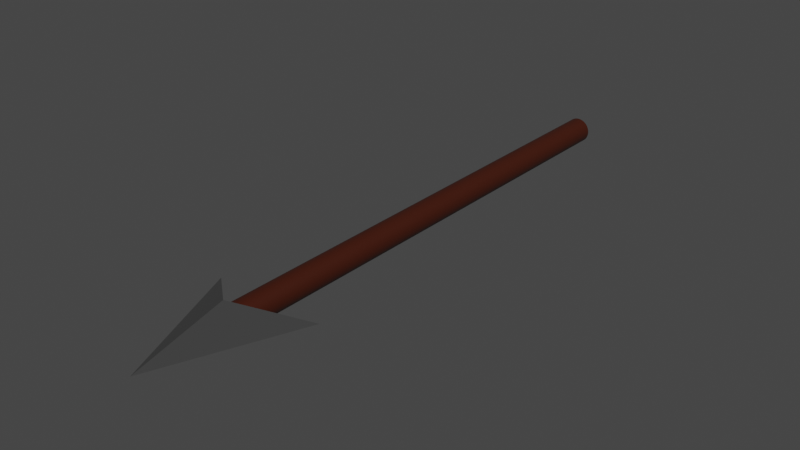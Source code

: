 # Source: Arrow.blend  (saved by Blender 2.81.16; exported with 4.5.12 LTS)
import bpy
from mathutils import Matrix  # noqa: F401  (used for matrix-valued properties, if any)

bpy.ops.wm.read_factory_settings(use_empty=True)
scene = bpy.context.scene
scene.name = 'Scene'

# ---- collections
col_collection = bpy.data.collections.new('Collection'); scene.collection.children.link(col_collection)

# ---- materials (node trees are filled in below, after node groups)
mat_material_001 = bpy.data.materials.new('Material.001')
mat_material_001.use_transparent_shadow = False
mat_material_002 = bpy.data.materials.new('Material.002')
mat_material_002.use_transparent_shadow = False

# ---- material node trees
mat_material_001.use_nodes = True; mat_material_001.node_tree.nodes.clear()
_N = mat_material_001.node_tree.nodes; _L = mat_material_001.node_tree.links
n0 = _N.new('ShaderNodeOutputMaterial'); n0.name = 'Material Output'; n0.location = (300, 300)
n1 = _N.new('ShaderNodeBsdfPrincipled'); n1.name = 'Principled BSDF'; n1.location = (10, 300)
n1.distribution = 'GGX'
n1.subsurface_method = 'BURLEY'
n1.inputs[0].default_value = (0.04955, 0.007547, 0.001218, 1.0)
n1.inputs[3].default_value = 1.45
n1.inputs[27].default_value = (0.0, 0.0, 0.0, 1.0)
n1.inputs[28].default_value = 1.0
_L.new(n1.outputs[0], n0.inputs[0])
n0.is_active_output = True
mat_material_002.use_nodes = True; mat_material_002.node_tree.nodes.clear()
_N = mat_material_002.node_tree.nodes; _L = mat_material_002.node_tree.links
n0 = _N.new('ShaderNodeOutputMaterial'); n0.name = 'Material Output'; n0.location = (300, 300)
n1 = _N.new('ShaderNodeBsdfPrincipled'); n1.name = 'Principled BSDF'; n1.location = (10, 300)
n1.distribution = 'GGX'
n1.subsurface_method = 'BURLEY'
n1.inputs[0].default_value = (0.09084, 0.09084, 0.09084, 1.0)
n1.inputs[1].default_value = 0.5
n1.inputs[2].default_value = 0.1417
n1.inputs[3].default_value = 1.45
n1.inputs[27].default_value = (0.0, 0.0, 0.0, 1.0)
n1.inputs[28].default_value = 1.0
_L.new(n1.outputs[0], n0.inputs[0])
n0.is_active_output = True

# ---- world
world_world = bpy.data.worlds.new('World'); scene.world = world_world
world_world.use_nodes = True; world_world.node_tree.nodes.clear()
_N = world_world.node_tree.nodes; _L = world_world.node_tree.links
n0 = _N.new('ShaderNodeOutputWorld'); n0.name = 'World Output'; n0.location = (300, 300)
n1 = _N.new('ShaderNodeBackground'); n1.name = 'Background'; n1.location = (10, 300)
n1.inputs[0].default_value = (0.05088, 0.05088, 0.05088, 1.0)
_L.new(n1.outputs[0], n0.inputs[0])
n0.is_active_output = True
world_world.color = (0.05088, 0.05088, 0.05088)
world_world.use_sun_shadow = False
world_world.sun_shadow_jitter_overblur = 0.0

# ---- meshes
me_cylinder = bpy.data.meshes.new('Cylinder')
me_cylinder.from_pydata([(0.0, 1.0, -1.0), (0.0, 1.0, 1.0), (0.1951, 0.9808, -1.0), (0.1951, 0.9808, 1.0), (0.3827, 0.9239, -1.0), (0.3827, 0.9239, 1.0), (0.5556, 0.8315, -1.0), (0.5556, 0.8315, 1.0), (0.7071, 0.7071, -1.0), (0.7071, 0.7071, 1.0), (0.8315, 0.5556, -1.0), (0.8315, 0.5556, 1.0), (0.9239, 0.3827, -1.0), (0.9239, 0.3827, 1.0), (0.9808, 0.1951, -1.0), (0.9808, 0.1951, 1.0), (1.0, 7.55e-08, -1.0), (1.0, 7.55e-08, 1.0), (0.9808, -0.1951, -1.0), (0.9808, -0.1951, 1.0), (0.9239, -0.3827, -1.0), (0.9239, -0.3827, 1.0), (0.8315, -0.5556, -1.0), (0.8315, -0.5556, 1.0), (0.7071, -0.7071, -1.0), (0.7071, -0.7071, 1.0), (0.5556, -0.8315, -1.0), (0.5556, -0.8315, 1.0), (0.3827, -0.9239, -1.0), (0.3827, -0.9239, 1.0), (0.1951, -0.9808, -1.0), (0.1951, -0.9808, 1.0), (-3.258e-07, -1.0, -1.0), (-3.258e-07, -1.0, 1.0), (-0.1951, -0.9808, -1.0), (-0.1951, -0.9808, 1.0), (-0.3827, -0.9239, -1.0), (-0.3827, -0.9239, 1.0), (-0.5556, -0.8315, -1.0), (-0.5556, -0.8315, 1.0), (-0.7071, -0.7071, -1.0), (-0.7071, -0.7071, 1.0), (-0.8315, -0.5556, -1.0), (-0.8315, -0.5556, 1.0), (-0.9239, -0.3827, -1.0), (-0.9239, -0.3827, 1.0), (-0.9808, -0.1951, -1.0), (-0.9808, -0.1951, 1.0), (-1.0, 9.656e-07, -1.0), (-1.0, 9.656e-07, 1.0), (-0.9808, 0.1951, -1.0), (-0.9808, 0.1951, 1.0), (-0.9239, 0.3827, -1.0), (-0.9239, 0.3827, 1.0), (-0.8315, 0.5556, -1.0), (-0.8315, 0.5556, 1.0), (-0.7071, 0.7071, -1.0), (-0.7071, 0.7071, 1.0), (-0.5556, 0.8315, -1.0), (-0.5556, 0.8315, 1.0), (-0.3827, 0.9239, -1.0), (-0.3827, 0.9239, 1.0), (-0.1951, 0.9808, -1.0), (-0.1951, 0.9808, 1.0), (0.0, 1.0, 0.9927), (0.1951, 0.9808, 0.9927), (0.3827, 0.9239, 0.9927), (0.5556, 0.8315, 0.9927), (0.7071, 0.7071, 0.9927), (0.8315, 0.5556, 0.9927), (0.9239, 0.3827, 0.9927), (0.9808, 0.1951, 0.9927), (1.0, 7.55e-08, 0.9927), (0.9808, -0.1951, 0.9927), (0.9239, -0.3827, 0.9927), (0.8315, -0.5556, 0.9927), (0.7071, -0.7071, 0.9927), (0.5556, -0.8315, 0.9927), (0.3827, -0.9239, 0.9927), (0.1951, -0.9808, 0.9927), (-3.258e-07, -1.0, 0.9927), (-0.1951, -0.9808, 0.9927), (-0.3827, -0.9239, 0.9927), (-0.5556, -0.8315, 0.9927), (-0.7071, -0.7071, 0.9927), (-0.8315, -0.5556, 0.9927), (-0.9239, -0.3827, 0.9927), (-0.9808, -0.1951, 0.9927), (-1.0, 9.656e-07, 0.9927), (-0.9808, 0.1951, 0.9927), (-0.9239, 0.3827, 0.9927), (-0.8315, 0.5556, 0.9927), (-0.7071, 0.7071, 0.9927), (-0.5556, 0.8315, 0.9927), (-0.3827, 0.9239, 0.9927), (-0.1951, 0.9808, 0.9927), (0.1951, 0.9808, -0.9674), (0.3827, 0.9239, -0.9674), (0.5556, 0.8315, -0.9674), (0.7071, 0.7071, -0.9674), (0.8315, 0.5556, -0.9674), (0.9239, 0.3827, -0.9674), (0.9808, 0.1951, -0.9674), (1.0, 7.55e-08, -0.9674), (0.9808, -0.1951, -0.9674), (0.9239, -0.3827, -0.9674), (0.8315, -0.5556, -0.9674), (0.7071, -0.7071, -0.9674), (0.5556, -0.8315, -0.9674), (0.3827, -0.9239, -0.9674), (0.1951, -0.9808, -0.9674), (-3.258e-07, -1.0, -0.9674), (-0.1951, -0.9808, -0.9674), (-0.3827, -0.9239, -0.9674), (-0.5556, -0.8315, -0.9674), (-0.7071, -0.7071, -0.9674), (-0.8315, -0.5556, -0.9674), (-0.9239, -0.3827, -0.9674), (-0.9808, -0.1951, -0.9674), (-1.0, 9.656e-07, -0.9674), (-0.9808, 0.1951, -0.9674), (-0.9239, 0.3827, -0.9674), (-0.8315, 0.5556, -0.9674), (-0.7071, 0.7071, -0.9674), (-0.5556, 0.8315, -0.9674), (-0.3827, 0.9239, -0.9674), (-0.1951, 0.9808, -0.9674), (0.0, 1.0, -0.9674), (0.0, 1.0, 0.01264), (0.1951, 0.9808, 0.01264), (0.3827, 0.9239, 0.01264), (0.5556, 0.8315, 0.01264), (0.7071, 0.7071, 0.01264), (0.8315, 0.5556, 0.01264), (0.9239, 0.3827, 0.01264), (0.9808, 0.1951, 0.01264), (1.0, 7.55e-08, 0.01264), (0.9808, -0.1951, 0.01264), (0.9239, -0.3827, 0.01264), (0.8315, -0.5556, 0.01264), (0.7071, -0.7071, 0.01264), (0.5556, -0.8315, 0.01264), (0.3827, -0.9239, 0.01264), (0.1951, -0.9808, 0.01264), (-3.258e-07, -1.0, 0.01264), (-0.1951, -0.9808, 0.01264), (-0.3827, -0.9239, 0.01264), (-0.5556, -0.8315, 0.01264), (-0.7071, -0.7071, 0.01264), (-0.8315, -0.5556, 0.01264), (-0.9239, -0.3827, 0.01264), (-0.9808, -0.1951, 0.01264), (-1.0, 9.656e-07, 0.01264), (-0.9808, 0.1951, 0.01264), (-0.9239, 0.3827, 0.01264), (-0.8315, 0.5556, 0.01264), (-0.7071, 0.7071, 0.01264), (-0.5556, 0.8315, 0.01264), (-0.3827, 0.9239, 0.01264), (-0.1951, 0.9808, 0.01264), (0.0, 1.0, 0.5027), (0.1951, 0.9808, 0.5027), (0.3827, 0.9239, 0.5027), (0.5556, 0.8315, 0.5027), (0.7071, 0.7071, 0.5027), (0.8315, 0.5556, 0.5027), (0.9239, 0.3827, 0.5027), (0.9808, 0.1951, 0.5027), (1.0, 7.55e-08, 0.5027), (0.9808, -0.1951, 0.5027), (0.9239, -0.3827, 0.5027), (0.8315, -0.5556, 0.5027), (0.7071, -0.7071, 0.5027), (0.5556, -0.8315, 0.5027), (0.3827, -0.9239, 0.5027), (0.1951, -0.9808, 0.5027), (-3.258e-07, -1.0, 0.5027), (-0.1951, -0.9808, 0.5027), (-0.3827, -0.9239, 0.5027), (-0.5556, -0.8315, 0.5027), (-0.7071, -0.7071, 0.5027), (-0.8315, -0.5556, 0.5027), (-0.9239, -0.3827, 0.5027), (-0.9808, -0.1951, 0.5027), (-1.0, 9.656e-07, 0.5027), (-0.9808, 0.1951, 0.5027), (-0.9239, 0.3827, 0.5027), (-0.8315, 0.5556, 0.5027), (-0.7071, 0.7071, 0.5027), (-0.5556, 0.8315, 0.5027), (-0.3827, 0.9239, 0.5027), (-0.1951, 0.9808, 0.5027), (0.1951, 0.9808, -0.4774), (0.3827, 0.9239, -0.4774), (0.5556, 0.8315, -0.4774), (0.7071, 0.7071, -0.4774), (0.8315, 0.5556, -0.4774), (0.9239, 0.3827, -0.4774), (0.9808, 0.1951, -0.4774), (1.0, 7.55e-08, -0.4774), (0.9808, -0.1951, -0.4774), (0.9239, -0.3827, -0.4774), (0.8315, -0.5556, -0.4774), (0.7071, -0.7071, -0.4774), (0.5556, -0.8315, -0.4774), (0.3827, -0.9239, -0.4774), (0.1951, -0.9808, -0.4774), (-3.258e-07, -1.0, -0.4774), (-0.1951, -0.9808, -0.4774), (-0.3827, -0.9239, -0.4774), (-0.5556, -0.8315, -0.4774), (-0.7071, -0.7071, -0.4774), (-0.8315, -0.5556, -0.4774), (-0.9239, -0.3827, -0.4774), (-0.9808, -0.1951, -0.4774), (-1.0, 9.656e-07, -0.4774), (-0.9808, 0.1951, -0.4774), (-0.9239, 0.3827, -0.4774), (-0.8315, 0.5556, -0.4774), (-0.7071, 0.7071, -0.4774), (-0.5556, 0.8315, -0.4774), (-0.3827, 0.9239, -0.4774), (-0.1951, 0.9808, -0.4774), (0.0, 1.0, -0.4774), (0.0001278, 1.663, -0.9657), (-4.351, -0.004853, -0.7874), (-0.005416, -1.252, -0.9655), (4.355, 0.003281, -0.7878), (-0.03084, -0.01147, -1.316)], [], [(64, 1, 3, 65), (65, 3, 5, 66), (66, 5, 7, 67), (67, 7, 9, 68), (68, 9, 11, 69), (69, 11, 13, 70), (70, 13, 15, 71), (71, 15, 17, 72), (72, 17, 19, 73), (73, 19, 21, 74), (74, 21, 23, 75), (75, 23, 25, 76), (76, 25, 27, 77), (77, 27, 29, 78), (78, 29, 31, 79), (79, 31, 33, 80), (80, 33, 35, 81), (81, 35, 37, 82), (82, 37, 39, 83), (83, 39, 41, 84), (84, 41, 43, 85), (85, 43, 45, 86), (86, 45, 47, 87), (87, 47, 49, 88), (88, 49, 51, 89), (89, 51, 53, 90), (90, 53, 55, 91), (91, 55, 57, 92), (92, 57, 59, 93), (93, 59, 61, 94), (3, 1, 63, 61, 59, 57, 55, 53, 51, 49, 47, 45, 43, 41, 39, 37, 35, 33, 31, 29, 27, 25, 23, 21, 19, 17, 15, 13, 11, 9, 7, 5), (94, 61, 63, 95), (95, 63, 1, 64), (0, 2, 4, 6, 8, 10, 12, 14, 16, 18, 20, 22, 24, 26, 28, 30, 32, 34, 36, 38, 40, 42, 44, 46, 48, 50, 52, 54, 56, 58, 60, 62), (191, 95, 64, 160), (190, 94, 95, 191), (189, 93, 94, 190), (188, 92, 93, 189), (187, 91, 92, 188), (186, 90, 91, 187), (185, 89, 90, 186), (184, 88, 89, 185), (183, 87, 88, 184), (182, 86, 87, 183), (181, 85, 86, 182), (180, 84, 85, 181), (179, 83, 84, 180), (178, 82, 83, 179), (177, 81, 82, 178), (176, 80, 81, 177), (175, 79, 80, 176), (174, 78, 79, 175), (173, 77, 78, 174), (172, 76, 77, 173), (171, 75, 76, 172), (170, 74, 75, 171), (169, 73, 74, 170), (168, 72, 73, 169), (167, 71, 72, 168), (166, 70, 71, 167), (165, 69, 70, 166), (164, 68, 69, 165), (163, 67, 68, 164), (162, 66, 67, 163), (161, 65, 66, 162), (160, 64, 65, 161), (0, 127, 96, 2), (2, 96, 97, 4), (4, 97, 98, 6), (6, 98, 99, 8), (8, 99, 100, 10), (10, 100, 101, 12), (12, 101, 102, 14), (14, 102, 103, 16), (16, 103, 104, 18), (18, 104, 105, 20), (20, 105, 106, 22), (22, 106, 107, 24), (24, 107, 108, 26), (26, 108, 109, 28), (28, 109, 110, 30), (30, 110, 111, 32), (32, 111, 112, 34), (34, 112, 113, 36), (36, 113, 114, 38), (38, 114, 115, 40), (40, 115, 116, 42), (42, 116, 117, 44), (44, 117, 118, 46), (46, 118, 119, 48), (48, 119, 120, 50), (50, 120, 121, 52), (52, 121, 122, 54), (54, 122, 123, 56), (56, 123, 124, 58), (58, 124, 125, 60), (60, 125, 126, 62), (62, 126, 127, 0), (223, 128, 129, 192), (192, 129, 130, 193), (193, 130, 131, 194), (194, 131, 132, 195), (195, 132, 133, 196), (196, 133, 134, 197), (197, 134, 135, 198), (198, 135, 136, 199), (199, 136, 137, 200), (200, 137, 138, 201), (201, 138, 139, 202), (202, 139, 140, 203), (203, 140, 141, 204), (204, 141, 142, 205), (205, 142, 143, 206), (206, 143, 144, 207), (207, 144, 145, 208), (208, 145, 146, 209), (209, 146, 147, 210), (210, 147, 148, 211), (211, 148, 149, 212), (212, 149, 150, 213), (213, 150, 151, 214), (214, 151, 152, 215), (215, 152, 153, 216), (216, 153, 154, 217), (217, 154, 155, 218), (218, 155, 156, 219), (219, 156, 157, 220), (220, 157, 158, 221), (221, 158, 159, 222), (222, 159, 128, 223), (128, 160, 161, 129), (129, 161, 162, 130), (130, 162, 163, 131), (131, 163, 164, 132), (132, 164, 165, 133), (133, 165, 166, 134), (134, 166, 167, 135), (135, 167, 168, 136), (136, 168, 169, 137), (137, 169, 170, 138), (138, 170, 171, 139), (139, 171, 172, 140), (140, 172, 173, 141), (141, 173, 174, 142), (142, 174, 175, 143), (143, 175, 176, 144), (144, 176, 177, 145), (145, 177, 178, 146), (146, 178, 179, 147), (147, 179, 180, 148), (148, 180, 181, 149), (149, 181, 182, 150), (150, 182, 183, 151), (151, 183, 184, 152), (152, 184, 185, 153), (153, 185, 186, 154), (154, 186, 187, 155), (155, 187, 188, 156), (156, 188, 189, 157), (157, 189, 190, 158), (158, 190, 191, 159), (159, 191, 160, 128), (126, 222, 223, 127), (125, 221, 222, 126), (124, 220, 221, 125), (123, 219, 220, 124), (122, 218, 219, 123), (121, 217, 218, 122), (120, 216, 217, 121), (119, 215, 216, 120), (118, 214, 215, 119), (117, 213, 214, 118), (116, 212, 213, 117), (115, 211, 212, 116), (114, 210, 211, 115), (113, 209, 210, 114), (112, 208, 209, 113), (111, 207, 208, 112), (110, 206, 207, 111), (109, 205, 206, 110), (108, 204, 205, 109), (107, 203, 204, 108), (106, 202, 203, 107), (105, 201, 202, 106), (104, 200, 201, 105), (103, 199, 200, 104), (102, 198, 199, 103), (101, 197, 198, 102), (100, 196, 197, 101), (99, 195, 196, 100), (98, 194, 195, 99), (97, 193, 194, 98), (96, 192, 193, 97), (127, 223, 192, 96), (224, 225, 226), (226, 228, 227), (227, 228, 224), (226, 227, 224), (224, 228, 225), (228, 226, 225)])
me_cylinder.polygons.foreach_set('use_smooth', [1, 1, 1, 1, 1, 1, 1, 1, 1, 1, 1, 1, 1, 1, 1, 1, 1, 1, 1, 1, 1, 1, 1, 1, 1, 1, 1, 1, 1, 1, 1, 1, 1, 1, 1, 1, 1, 1, 1, 1, 1, 1, 1, 1, 1, 1, 1, 1, 1, 1, 1, 1, 1, 1, 1, 1, 1, 1, 1, 1, 1, 1, 1, 1, 1, 1, 1, 1, 1, 1, 1, 1, 1, 1, 1, 1, 1, 1, 1, 1, 1, 1, 1, 1, 1, 1, 1, 1, 1, 1, 1, 1, 1, 1, 1, 1, 1, 1, 1, 1, 1, 1, 1, 1, 1, 1, 1, 1, 1, 1, 1, 1, 1, 1, 1, 1, 1, 1, 1, 1, 1, 1, 1, 1, 1, 1, 1, 1, 1, 1, 1, 1, 1, 1, 1, 1, 1, 1, 1, 1, 1, 1, 1, 1, 1, 1, 1, 1, 1, 1, 1, 1, 1, 1, 1, 1, 1, 1, 1, 1, 1, 1, 1, 1, 1, 1, 1, 1, 1, 1, 1, 1, 1, 1, 1, 1, 1, 1, 1, 1, 1, 1, 1, 1, 1, 1, 1, 1, 1, 1, 1, 1, 1, 1, 0, 0, 0, 0, 0, 0])
me_cylinder.polygons.foreach_set('material_index', [0, 0, 0, 0, 0, 0, 0, 0, 0, 0, 0, 0, 0, 0, 0, 0, 0, 0, 0, 0, 0, 0, 0, 0, 0, 0, 0, 0, 0, 0, 0, 0, 0, 0, 0, 0, 0, 0, 0, 0, 0, 0, 0, 0, 0, 0, 0, 0, 0, 0, 0, 0, 0, 0, 0, 0, 0, 0, 0, 0, 0, 0, 0, 0, 0, 0, 0, 0, 0, 0, 0, 0, 0, 0, 0, 0, 0, 0, 0, 0, 0, 0, 0, 0, 0, 0, 0, 0, 0, 0, 0, 0, 0, 0, 0, 0, 0, 0, 0, 0, 0, 0, 0, 0, 0, 0, 0, 0, 0, 0, 0, 0, 0, 0, 0, 0, 0, 0, 0, 0, 0, 0, 0, 0, 0, 0, 0, 0, 0, 0, 0, 0, 0, 0, 0, 0, 0, 0, 0, 0, 0, 0, 0, 0, 0, 0, 0, 0, 0, 0, 0, 0, 0, 0, 0, 0, 0, 0, 0, 0, 0, 0, 0, 0, 0, 0, 0, 0, 0, 0, 0, 0, 0, 0, 0, 0, 0, 0, 0, 0, 0, 0, 0, 0, 0, 0, 0, 0, 0, 0, 0, 0, 0, 0, 1, 1, 1, 1, 1, 1])
_uv = me_cylinder.uv_layers.new(name='UVMap')
_uv.uv.foreach_set('vector', [1.0, 0.9982, 1.0, 1.0, 0.9688, 1.0, 0.9688, 0.9982, 0.9688, 0.9982, 0.9688, 1.0, 0.9375, 1.0, 0.9375, 0.9982, 0.9375, 0.9982, 0.9375, 1.0, 0.9062, 1.0, 0.9062, 0.9982, 0.9062, 0.9982, 0.9062, 1.0, 0.875, 1.0, 0.875, 0.9982, 0.875, 0.9982, 0.875, 1.0, 0.8438, 1.0, 0.8438, 0.9982, 0.8438, 0.9982, 0.8438, 1.0, 0.8125, 1.0, 0.8125, 0.9982, 0.8125, 0.9982, 0.8125, 1.0, 0.7812, 1.0, 0.7812, 0.9982, 0.7812, 0.9982, 0.7812, 1.0, 0.75, 1.0, 0.75, 0.9982, 0.75, 0.9982, 0.75, 1.0, 0.7188, 1.0, 0.7188, 0.9982, 0.7188, 0.9982, 0.7188, 1.0, 0.6875, 1.0, 0.6875, 0.9982, 0.6875, 0.9982, 0.6875, 1.0, 0.6562, 1.0, 0.6562, 0.9982, 0.6562, 0.9982, 0.6562, 1.0, 0.625, 1.0, 0.625, 0.9982, 0.625, 0.9982, 0.625, 1.0, 0.5938, 1.0, 0.5938, 0.9982, 0.5938, 0.9982, 0.5938, 1.0, 0.5625, 1.0, 0.5625, 0.9982, 0.5625, 0.9982, 0.5625, 1.0, 0.5312, 1.0, 0.5312, 0.9982, 0.5312, 0.9982, 0.5312, 1.0, 0.5, 1.0, 0.5, 0.9982, 0.5, 0.9982, 0.5, 1.0, 0.4688, 1.0, 0.4687, 0.9982, 0.4687, 0.9982, 0.4688, 1.0, 0.4375, 1.0, 0.4375, 0.9982, 0.4375, 0.9982, 0.4375, 1.0, 0.4062, 1.0, 0.4062, 0.9982, 0.4062, 0.9982, 0.4062, 1.0, 0.375, 1.0, 0.375, 0.9982, 0.375, 0.9982, 0.375, 1.0, 0.3438, 1.0, 0.3438, 0.9982, 0.3438, 0.9982, 0.3438, 1.0, 0.3125, 1.0, 0.3125, 0.9982, 0.3125, 0.9982, 0.3125, 1.0, 0.2812, 1.0, 0.2812, 0.9982, 0.2812, 0.9982, 0.2812, 1.0, 0.25, 1.0, 0.25, 0.9982, 0.25, 0.9982, 0.25, 1.0, 0.2188, 1.0, 0.2187, 0.9982, 0.2187, 0.9982, 0.2188, 1.0, 0.1875, 1.0, 0.1875, 0.9982, 0.1875, 0.9982, 0.1875, 1.0, 0.1562, 1.0, 0.1562, 0.9982, 0.1562, 0.9982, 0.1562, 1.0, 0.125, 1.0, 0.125, 0.9982, 0.125, 0.9982, 0.125, 1.0, 0.09375, 1.0, 0.09375, 0.9982, 0.09375, 0.9982, 0.09375, 1.0, 0.0625, 1.0, 0.0625, 0.9982, 0.2968, 0.4854, 0.25, 0.49, 0.2032, 0.4854, 0.1582, 0.4717, 0.1167, 0.4496, 0.08029, 0.4197, 0.05045, 0.3833, 0.02827, 0.3418, 0.01461, 0.2968, 0.01, 0.25, 0.01461, 0.2032, 0.02827, 0.1582, 0.05045, 0.1167, 0.08029, 0.08029, 0.1167, 0.05045, 0.1582, 0.02827, 0.2032, 0.01461, 0.25, 0.01, 0.2968, 0.01461, 0.3418, 0.02827, 0.3833, 0.05045, 0.4197, 0.08029, 0.4496, 0.1167, 0.4717, 0.1582, 0.4854, 0.2032, 0.49, 0.25, 0.4854, 0.2968, 0.4717, 0.3418, 0.4496, 0.3833, 0.4197, 0.4197, 0.3833, 0.4496, 0.3418, 0.4717, 0.0625, 0.9982, 0.0625, 1.0, 0.03125, 1.0, 0.03125, 0.9982, 0.03125, 0.9982, 0.03125, 1.0, 0.0, 1.0, 0.0, 0.9982, 0.75, 0.49, 0.7968, 0.4854, 0.8418, 0.4717, 0.8833, 0.4496, 0.9197, 0.4197, 0.9496, 0.3833, 0.9717, 0.3418, 0.9854, 0.2968, 0.99, 0.25, 0.9854, 0.2032, 0.9717, 0.1582, 0.9496, 0.1167, 0.9197, 0.08029, 0.8833, 0.05045, 0.8418, 0.02827, 0.7968, 0.01461, 0.75, 0.01, 0.7032, 0.01461, 0.6582, 0.02827, 0.6167, 0.05045, 0.5803, 0.08029, 0.5504, 0.1167, 0.5283, 0.1582, 0.5146, 0.2032, 0.51, 0.25, 0.5146, 0.2968, 0.5283, 0.3418, 0.5504, 0.3833, 0.5803, 0.4197, 0.6167, 0.4496, 0.6582, 0.4717, 0.7032, 0.4854, 0.03125, 0.8757, 0.03125, 0.9982, 0.0, 0.9982, 0.0, 0.8757, 0.0625, 0.8757, 0.0625, 0.9982, 0.03125, 0.9982, 0.03125, 0.8757, 0.09375, 0.8757, 0.09375, 0.9982, 0.0625, 0.9982, 0.0625, 0.8757, 0.125, 0.8757, 0.125, 0.9982, 0.09375, 0.9982, 0.09375, 0.8757, 0.1562, 0.8757, 0.1562, 0.9982, 0.125, 0.9982, 0.125, 0.8757, 0.1875, 0.8757, 0.1875, 0.9982, 0.1562, 0.9982, 0.1562, 0.8757, 0.2188, 0.8757, 0.2187, 0.9982, 0.1875, 0.9982, 0.1875, 0.8757, 0.25, 0.8757, 0.25, 0.9982, 0.2187, 0.9982, 0.2188, 0.8757, 0.2812, 0.8757, 0.2812, 0.9982, 0.25, 0.9982, 0.25, 0.8757, 0.3125, 0.8757, 0.3125, 0.9982, 0.2812, 0.9982, 0.2812, 0.8757, 0.3438, 0.8757, 0.3438, 0.9982, 0.3125, 0.9982, 0.3125, 0.8757, 0.375, 0.8757, 0.375, 0.9982, 0.3438, 0.9982, 0.3438, 0.8757, 0.4062, 0.8757, 0.4062, 0.9982, 0.375, 0.9982, 0.375, 0.8757, 0.4375, 0.8757, 0.4375, 0.9982, 0.4062, 0.9982, 0.4062, 0.8757, 0.4688, 0.8757, 0.4687, 0.9982, 0.4375, 0.9982, 0.4375, 0.8757, 0.5, 0.8757, 0.5, 0.9982, 0.4687, 0.9982, 0.4688, 0.8757, 0.5312, 0.8757, 0.5312, 0.9982, 0.5, 0.9982, 0.5, 0.8757, 0.5625, 0.8757, 0.5625, 0.9982, 0.5312, 0.9982, 0.5312, 0.8757, 0.5938, 0.8757, 0.5938, 0.9982, 0.5625, 0.9982, 0.5625, 0.8757, 0.625, 0.8757, 0.625, 0.9982, 0.5938, 0.9982, 0.5938, 0.8757, 0.6562, 0.8757, 0.6562, 0.9982, 0.625, 0.9982, 0.625, 0.8757, 0.6875, 0.8757, 0.6875, 0.9982, 0.6562, 0.9982, 0.6562, 0.8757, 0.7188, 0.8757, 0.7188, 0.9982, 0.6875, 0.9982, 0.6875, 0.8757, 0.75, 0.8757, 0.75, 0.9982, 0.7188, 0.9982, 0.7188, 0.8757, 0.7813, 0.8757, 0.7812, 0.9982, 0.75, 0.9982, 0.75, 0.8757, 0.8125, 0.8757, 0.8125, 0.9982, 0.7812, 0.9982, 0.7813, 0.8757, 0.8438, 0.8757, 0.8438, 0.9982, 0.8125, 0.9982, 0.8125, 0.8757, 0.875, 0.8757, 0.875, 0.9982, 0.8438, 0.9982, 0.8438, 0.8757, 0.9062, 0.8757, 0.9062, 0.9982, 0.875, 0.9982, 0.875, 0.8757, 0.9375, 0.8757, 0.9375, 0.9982, 0.9062, 0.9982, 0.9062, 0.8757, 0.9688, 0.8757, 0.9688, 0.9982, 0.9375, 0.9982, 0.9375, 0.8757, 1.0, 0.8757, 1.0, 0.9982, 0.9688, 0.9982, 0.9688, 0.8757, 1.0, 0.5, 1.0, 0.5081, 0.9688, 0.5081, 0.9688, 0.5, 0.9688, 0.5, 0.9688, 0.5081, 0.9375, 0.5081, 0.9375, 0.5, 0.9375, 0.5, 0.9375, 0.5081, 0.9062, 0.5081, 0.9062, 0.5, 0.9062, 0.5, 0.9062, 0.5081, 0.875, 0.5081, 0.875, 0.5, 0.875, 0.5, 0.875, 0.5081, 0.8438, 0.5081, 0.8438, 0.5, 0.8438, 0.5, 0.8438, 0.5081, 0.8125, 0.5081, 0.8125, 0.5, 0.8125, 0.5, 0.8125, 0.5081, 0.7812, 0.5081, 0.7812, 0.5, 0.7812, 0.5, 0.7812, 0.5081, 0.75, 0.5081, 0.75, 0.5, 0.75, 0.5, 0.75, 0.5081, 0.7188, 0.5081, 0.7188, 0.5, 0.7188, 0.5, 0.7188, 0.5081, 0.6875, 0.5081, 0.6875, 0.5, 0.6875, 0.5, 0.6875, 0.5081, 0.6562, 0.5081, 0.6562, 0.5, 0.6562, 0.5, 0.6562, 0.5081, 0.625, 0.5081, 0.625, 0.5, 0.625, 0.5, 0.625, 0.5081, 0.5938, 0.5081, 0.5938, 0.5, 0.5938, 0.5, 0.5938, 0.5081, 0.5625, 0.5081, 0.5625, 0.5, 0.5625, 0.5, 0.5625, 0.5081, 0.5312, 0.5081, 0.5312, 0.5, 0.5312, 0.5, 0.5312, 0.5081, 0.5, 0.5081, 0.5, 0.5, 0.5, 0.5, 0.5, 0.5081, 0.4688, 0.5081, 0.4688, 0.5, 0.4688, 0.5, 0.4688, 0.5081, 0.4375, 0.5081, 0.4375, 0.5, 0.4375, 0.5, 0.4375, 0.5081, 0.4062, 0.5081, 0.4062, 0.5, 0.4062, 0.5, 0.4062, 0.5081, 0.375, 0.5081, 0.375, 0.5, 0.375, 0.5, 0.375, 0.5081, 0.3438, 0.5081, 0.3438, 0.5, 0.3438, 0.5, 0.3438, 0.5081, 0.3125, 0.5081, 0.3125, 0.5, 0.3125, 0.5, 0.3125, 0.5081, 0.2812, 0.5081, 0.2812, 0.5, 0.2812, 0.5, 0.2812, 0.5081, 0.25, 0.5081, 0.25, 0.5, 0.25, 0.5, 0.25, 0.5081, 0.2188, 0.5081, 0.2188, 0.5, 0.2188, 0.5, 0.2188, 0.5081, 0.1875, 0.5081, 0.1875, 0.5, 0.1875, 0.5, 0.1875, 0.5081, 0.1562, 0.5081, 0.1562, 0.5, 0.1562, 0.5, 0.1562, 0.5081, 0.125, 0.5081, 0.125, 0.5, 0.125, 0.5, 0.125, 0.5081, 0.09375, 0.5081, 0.09375, 0.5, 0.09375, 0.5, 0.09375, 0.5081, 0.0625, 0.5081, 0.0625, 0.5, 0.0625, 0.5, 0.0625, 0.5081, 0.03125, 0.5081, 0.03125, 0.5, 0.03125, 0.5, 0.03125, 0.5081, 0.0, 0.5081, 0.0, 0.5, 1.0, 0.6306, 1.0, 0.7532, 0.9688, 0.7532, 0.9688, 0.6306, 0.9688, 0.6306, 0.9688, 0.7532, 0.9375, 0.7532, 0.9375, 0.6306, 0.9375, 0.6306, 0.9375, 0.7532, 0.9062, 0.7532, 0.9062, 0.6306, 0.9062, 0.6306, 0.9062, 0.7532, 0.875, 0.7532, 0.875, 0.6306, 0.875, 0.6306, 0.875, 0.7532, 0.8438, 0.7532, 0.8438, 0.6306, 0.8438, 0.6306, 0.8438, 0.7532, 0.8125, 0.7532, 0.8125, 0.6306, 0.8125, 0.6306, 0.8125, 0.7532, 0.7813, 0.7532, 0.7812, 0.6306, 0.7812, 0.6306, 0.7813, 0.7532, 0.75, 0.7532, 0.75, 0.6306, 0.75, 0.6306, 0.75, 0.7532, 0.7188, 0.7532, 0.7188, 0.6306, 0.7188, 0.6306, 0.7188, 0.7532, 0.6875, 0.7532, 0.6875, 0.6306, 0.6875, 0.6306, 0.6875, 0.7532, 0.6562, 0.7532, 0.6562, 0.6306, 0.6562, 0.6306, 0.6562, 0.7532, 0.625, 0.7532, 0.625, 0.6306, 0.625, 0.6306, 0.625, 0.7532, 0.5938, 0.7532, 0.5938, 0.6306, 0.5938, 0.6306, 0.5938, 0.7532, 0.5625, 0.7532, 0.5625, 0.6306, 0.5625, 0.6306, 0.5625, 0.7532, 0.5312, 0.7532, 0.5312, 0.6306, 0.5312, 0.6306, 0.5312, 0.7532, 0.5, 0.7532, 0.5, 0.6306, 0.5, 0.6306, 0.5, 0.7532, 0.4688, 0.7532, 0.4688, 0.6306, 0.4688, 0.6306, 0.4688, 0.7532, 0.4375, 0.7532, 0.4375, 0.6306, 0.4375, 0.6306, 0.4375, 0.7532, 0.4062, 0.7532, 0.4062, 0.6306, 0.4062, 0.6306, 0.4062, 0.7532, 0.375, 0.7532, 0.375, 0.6306, 0.375, 0.6306, 0.375, 0.7532, 0.3438, 0.7532, 0.3438, 0.6306, 0.3438, 0.6306, 0.3438, 0.7532, 0.3125, 0.7532, 0.3125, 0.6306, 0.3125, 0.6306, 0.3125, 0.7532, 0.2812, 0.7532, 0.2812, 0.6306, 0.2812, 0.6306, 0.2812, 0.7532, 0.25, 0.7532, 0.25, 0.6306, 0.25, 0.6306, 0.25, 0.7532, 0.2188, 0.7532, 0.2188, 0.6306, 0.2188, 0.6306, 0.2188, 0.7532, 0.1875, 0.7532, 0.1875, 0.6306, 0.1875, 0.6306, 0.1875, 0.7532, 0.1562, 0.7532, 0.1562, 0.6306, 0.1562, 0.6306, 0.1562, 0.7532, 0.125, 0.7532, 0.125, 0.6306, 0.125, 0.6306, 0.125, 0.7532, 0.09375, 0.7532, 0.09375, 0.6306, 0.09375, 0.6306, 0.09375, 0.7532, 0.0625, 0.7532, 0.0625, 0.6306, 0.0625, 0.6306, 0.0625, 0.7532, 0.03125, 0.7532, 0.03125, 0.6306, 0.03125, 0.6306, 0.03125, 0.7532, 0.0, 0.7532, 0.0, 0.6306, 1.0, 0.7532, 1.0, 0.8757, 0.9688, 0.8757, 0.9688, 0.7532, 0.9688, 0.7532, 0.9688, 0.8757, 0.9375, 0.8757, 0.9375, 0.7532, 0.9375, 0.7532, 0.9375, 0.8757, 0.9062, 0.8757, 0.9062, 0.7532, 0.9062, 0.7532, 0.9062, 0.8757, 0.875, 0.8757, 0.875, 0.7532, 0.875, 0.7532, 0.875, 0.8757, 0.8438, 0.8757, 0.8438, 0.7532, 0.8438, 0.7532, 0.8438, 0.8757, 0.8125, 0.8757, 0.8125, 0.7532, 0.8125, 0.7532, 0.8125, 0.8757, 0.7813, 0.8757, 0.7813, 0.7532, 0.7813, 0.7532, 0.7813, 0.8757, 0.75, 0.8757, 0.75, 0.7532, 0.75, 0.7532, 0.75, 0.8757, 0.7188, 0.8757, 0.7188, 0.7532, 0.7188, 0.7532, 0.7188, 0.8757, 0.6875, 0.8757, 0.6875, 0.7532, 0.6875, 0.7532, 0.6875, 0.8757, 0.6562, 0.8757, 0.6562, 0.7532, 0.6562, 0.7532, 0.6562, 0.8757, 0.625, 0.8757, 0.625, 0.7532, 0.625, 0.7532, 0.625, 0.8757, 0.5938, 0.8757, 0.5938, 0.7532, 0.5938, 0.7532, 0.5938, 0.8757, 0.5625, 0.8757, 0.5625, 0.7532, 0.5625, 0.7532, 0.5625, 0.8757, 0.5312, 0.8757, 0.5312, 0.7532, 0.5312, 0.7532, 0.5312, 0.8757, 0.5, 0.8757, 0.5, 0.7532, 0.5, 0.7532, 0.5, 0.8757, 0.4688, 0.8757, 0.4688, 0.7532, 0.4688, 0.7532, 0.4688, 0.8757, 0.4375, 0.8757, 0.4375, 0.7532, 0.4375, 0.7532, 0.4375, 0.8757, 0.4062, 0.8757, 0.4062, 0.7532, 0.4062, 0.7532, 0.4062, 0.8757, 0.375, 0.8757, 0.375, 0.7532, 0.375, 0.7532, 0.375, 0.8757, 0.3438, 0.8757, 0.3438, 0.7532, 0.3438, 0.7532, 0.3438, 0.8757, 0.3125, 0.8757, 0.3125, 0.7532, 0.3125, 0.7532, 0.3125, 0.8757, 0.2812, 0.8757, 0.2812, 0.7532, 0.2812, 0.7532, 0.2812, 0.8757, 0.25, 0.8757, 0.25, 0.7532, 0.25, 0.7532, 0.25, 0.8757, 0.2188, 0.8757, 0.2188, 0.7532, 0.2188, 0.7532, 0.2188, 0.8757, 0.1875, 0.8757, 0.1875, 0.7532, 0.1875, 0.7532, 0.1875, 0.8757, 0.1562, 0.8757, 0.1562, 0.7532, 0.1562, 0.7532, 0.1562, 0.8757, 0.125, 0.8757, 0.125, 0.7532, 0.125, 0.7532, 0.125, 0.8757, 0.09375, 0.8757, 0.09375, 0.7532, 0.09375, 0.7532, 0.09375, 0.8757, 0.0625, 0.8757, 0.0625, 0.7532, 0.0625, 0.7532, 0.0625, 0.8757, 0.03125, 0.8757, 0.03125, 0.7532, 0.03125, 0.7532, 0.03125, 0.8757, 0.0, 0.8757, 0.0, 0.7532, 0.03125, 0.5081, 0.03125, 0.6306, 0.0, 0.6306, 0.0, 0.5081, 0.0625, 0.5081, 0.0625, 0.6306, 0.03125, 0.6306, 0.03125, 0.5081, 0.09375, 0.5081, 0.09375, 0.6306, 0.0625, 0.6306, 0.0625, 0.5081, 0.125, 0.5081, 0.125, 0.6306, 0.09375, 0.6306, 0.09375, 0.5081, 0.1562, 0.5081, 0.1562, 0.6306, 0.125, 0.6306, 0.125, 0.5081, 0.1875, 0.5081, 0.1875, 0.6306, 0.1562, 0.6306, 0.1562, 0.5081, 0.2188, 0.5081, 0.2188, 0.6306, 0.1875, 0.6306, 0.1875, 0.5081, 0.25, 0.5081, 0.25, 0.6306, 0.2188, 0.6306, 0.2188, 0.5081, 0.2812, 0.5081, 0.2812, 0.6306, 0.25, 0.6306, 0.25, 0.5081, 0.3125, 0.5081, 0.3125, 0.6306, 0.2812, 0.6306, 0.2812, 0.5081, 0.3438, 0.5081, 0.3438, 0.6306, 0.3125, 0.6306, 0.3125, 0.5081, 0.375, 0.5081, 0.375, 0.6306, 0.3438, 0.6306, 0.3438, 0.5081, 0.4062, 0.5081, 0.4062, 0.6306, 0.375, 0.6306, 0.375, 0.5081, 0.4375, 0.5081, 0.4375, 0.6306, 0.4062, 0.6306, 0.4062, 0.5081, 0.4688, 0.5081, 0.4688, 0.6306, 0.4375, 0.6306, 0.4375, 0.5081, 0.5, 0.5081, 0.5, 0.6306, 0.4688, 0.6306, 0.4688, 0.5081, 0.5312, 0.5081, 0.5312, 0.6306, 0.5, 0.6306, 0.5, 0.5081, 0.5625, 0.5081, 0.5625, 0.6306, 0.5312, 0.6306, 0.5312, 0.5081, 0.5938, 0.5081, 0.5938, 0.6306, 0.5625, 0.6306, 0.5625, 0.5081, 0.625, 0.5081, 0.625, 0.6306, 0.5938, 0.6306, 0.5938, 0.5081, 0.6562, 0.5081, 0.6562, 0.6306, 0.625, 0.6306, 0.625, 0.5081, 0.6875, 0.5081, 0.6875, 0.6306, 0.6562, 0.6306, 0.6562, 0.5081, 0.7188, 0.5081, 0.7188, 0.6306, 0.6875, 0.6306, 0.6875, 0.5081, 0.75, 0.5081, 0.75, 0.6306, 0.7188, 0.6306, 0.7188, 0.5081, 0.7812, 0.5081, 0.7812, 0.6306, 0.75, 0.6306, 0.75, 0.5081, 0.8125, 0.5081, 0.8125, 0.6306, 0.7812, 0.6306, 0.7812, 0.5081, 0.8438, 0.5081, 0.8438, 0.6306, 0.8125, 0.6306, 0.8125, 0.5081, 0.875, 0.5081, 0.875, 0.6306, 0.8438, 0.6306, 0.8438, 0.5081, 0.9062, 0.5081, 0.9062, 0.6306, 0.875, 0.6306, 0.875, 0.5081, 0.9375, 0.5081, 0.9375, 0.6306, 0.9062, 0.6306, 0.9062, 0.5081, 0.9688, 0.5081, 0.9688, 0.6306, 0.9375, 0.6306, 0.9375, 0.5081, 1.0, 0.5081, 1.0, 0.6306, 0.9688, 0.6306, 0.9688, 0.5081, 0.375, 0.0, 0.625, 0.25, 0.375, 0.25, 0.375, 0.25, 0.625, 0.5, 0.375, 0.5, 0.375, 0.75, 0.625, 0.75, 0.375, 1.0, 0.125, 0.5, 0.375, 0.75, 0.125, 0.75, 0.375, 1.0, 0.625, 0.75, 0.625, 1.0, 0.625, 0.5, 0.375, 0.25, 0.625, 0.25])
me_cylinder.materials.append(mat_material_001)
me_cylinder.materials.append(mat_material_002)
me_cylinder.use_remesh_fix_poles = True
me_cylinder.use_remesh_preserve_attributes = False
me_cylinder.use_mirror_vertex_groups = False
me_cylinder.update()

# ---- objects
ob_cylinder = bpy.data.objects.new('Cylinder', me_cylinder)

# ---- transforms, parenting, visibility, modifiers, constraints
ob_cylinder.location = (0.0, 0.0, 0.0)
ob_cylinder.rotation_euler = (1.571, 0.0, 3.142)
ob_cylinder.scale = (0.05062, 0.05062, 1.027)
ob_cylinder.lineart.crease_threshold = 0.0

# ---- collection membership
col_collection.objects.link(ob_cylinder)

# ---- scene / render settings (as saved in the file)
scene.frame_start = 1; scene.frame_end = 250; scene.frame_set(1)
scene.render.engine = 'BLENDER_EEVEE_NEXT'
scene.cycles.use_denoising = False
scene.cycles.samples = 128
scene.cycles.sampling_pattern = 'TABULATED_SOBOL'
scene.cycles.use_adaptive_sampling = False
scene.cycles.use_light_tree = False
scene.view_settings.view_transform = 'Filmic'
bpy.context.view_layer.update()

# ---- added for rendering (the .blend has no active camera and no usable light): camera, sun
cam_auto = bpy.data.cameras.new('AutoCamera')
cam_auto.lens = 50.0
cam_auto.sensor_width = 36.0
cam_auto.clip_end = 1000.0
ob_auto_camera = bpy.data.objects.new('AutoCamera', cam_auto)
scene.collection.objects.link(ob_auto_camera)
ob_auto_camera.location = (2.24173, -2.85262, 1.80386)
ob_auto_camera.rotation_euler = (1.09748, -7.21219e-08, 0.694738)
scene.camera = ob_auto_camera
light_auto_sun = bpy.data.lights.new('AutoSun', 'SUN')
light_auto_sun.energy = 3.0
light_auto_sun.angle = 0.0523599
ob_auto_sun = bpy.data.objects.new('AutoSun', light_auto_sun)
scene.collection.objects.link(ob_auto_sun)
ob_auto_sun.rotation_euler = (0.872665, 0.174533, 0.523599)
bpy.context.view_layer.update()
